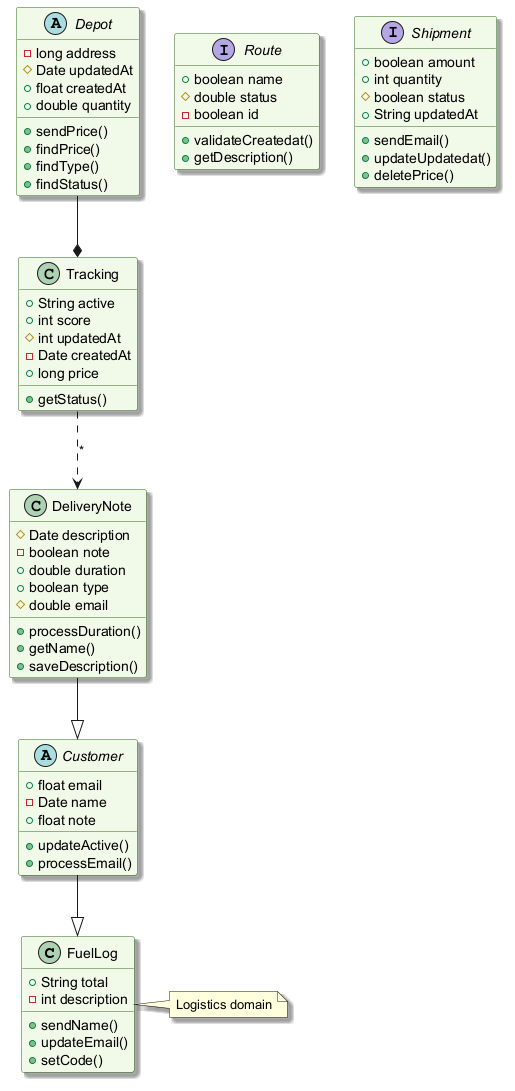

The diagram above was rendered by PlantUML. Its source (embedded in the PNG):
@startuml
skinparam backgroundColor #FFFFFF
skinparam classBackgroundColor #F1F8E9
skinparam classBorderColor #33691E
skinparam shadowing true
class FuelLog {
  +String total
  -int description
  +sendName()
  +updateEmail()
  +setCode()
}
abstract class Depot {
  -long address
  #Date updatedAt
  +float createdAt
  +double quantity
  +sendPrice()
  +findPrice()
  +findType()
  +findStatus()
}
class DeliveryNote {
  #Date description
  -boolean note
  +double duration
  +boolean type
  #double email
  +processDuration()
  +getName()
  +saveDescription()
}
interface Route {
  +boolean name
  #double status
  -boolean id
  +validateCreatedat()
  +getDescription()
}
abstract class Customer {
  +float email
  -Date name
  +float note
  +updateActive()
  +processEmail()
}
class Tracking {
  +String active
  +int score
  #int updatedAt
  -Date createdAt
  +long price
  +getStatus()
}
interface Shipment {
  +boolean amount
  +int quantity
  #boolean status
  +String updatedAt
  +sendEmail()
  +updateUpdatedat()
  +deletePrice()
}
Customer --|> FuelLog
DeliveryNote --|> Customer
Tracking ..> DeliveryNote : "*"
Depot --* Tracking
note right of FuelLog : Logistics domain
@enduml